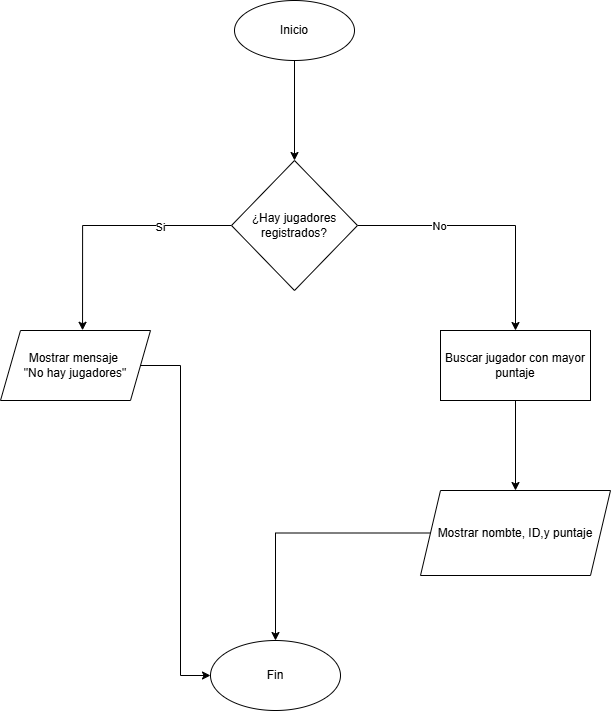

The diagram above was exported from draw.io. Its source (the exported page's mxGraphModel, read from the mxfile embedded in the PNG):
<mxGraphModel dx="1042" dy="562" grid="1" gridSize="10" guides="1" tooltips="1" connect="1" arrows="1" fold="1" page="1" pageScale="1" pageWidth="827" pageHeight="1169" math="0" shadow="0">
  <root>
    <mxCell id="0" />
    <mxCell id="1" parent="0" />
    <mxCell id="pBxNi3mwQev0ElfmwJzn-3" edge="1" parent="1" source="pBxNi3mwQev0ElfmwJzn-2" style="edgeStyle=orthogonalEdgeStyle;rounded=0;orthogonalLoop=1;jettySize=auto;html=1;" target="pBxNi3mwQev0ElfmwJzn-4">
      <mxGeometry relative="1" as="geometry">
        <mxPoint x="414" y="210" as="targetPoint" />
      </mxGeometry>
    </mxCell>
    <mxCell id="pBxNi3mwQev0ElfmwJzn-2" parent="1" style="ellipse;whiteSpace=wrap;html=1;" value="Inicio" vertex="1">
      <mxGeometry height="60" width="120" x="354" y="70" as="geometry" />
    </mxCell>
    <mxCell id="pBxNi3mwQev0ElfmwJzn-5" edge="1" parent="1" source="pBxNi3mwQev0ElfmwJzn-4" style="edgeStyle=orthogonalEdgeStyle;rounded=0;orthogonalLoop=1;jettySize=auto;html=1;entryX=0.547;entryY=-0.003;entryDx=0;entryDy=0;entryPerimeter=0;" target="pBxNi3mwQev0ElfmwJzn-10">
      <mxGeometry relative="1" as="geometry">
        <mxPoint x="200" y="400" as="targetPoint" />
      </mxGeometry>
    </mxCell>
    <mxCell id="pBxNi3mwQev0ElfmwJzn-6" connectable="0" parent="pBxNi3mwQev0ElfmwJzn-5" style="edgeLabel;html=1;align=center;verticalAlign=middle;resizable=0;points=[];" value="Si" vertex="1">
      <mxGeometry relative="1" x="-0.4328" y="1" as="geometry">
        <mxPoint as="offset" />
      </mxGeometry>
    </mxCell>
    <mxCell id="pBxNi3mwQev0ElfmwJzn-7" edge="1" parent="1" source="pBxNi3mwQev0ElfmwJzn-4" style="edgeStyle=orthogonalEdgeStyle;rounded=0;orthogonalLoop=1;jettySize=auto;html=1;entryX=0.5;entryY=0;entryDx=0;entryDy=0;" target="pBxNi3mwQev0ElfmwJzn-12">
      <mxGeometry relative="1" as="geometry">
        <mxPoint x="648" y="410.17999999999995" as="targetPoint" />
      </mxGeometry>
    </mxCell>
    <mxCell id="pBxNi3mwQev0ElfmwJzn-8" connectable="0" parent="pBxNi3mwQev0ElfmwJzn-7" style="edgeLabel;html=1;align=center;verticalAlign=middle;resizable=0;points=[];" value="No" vertex="1">
      <mxGeometry relative="1" x="-0.3851" as="geometry">
        <mxPoint as="offset" />
      </mxGeometry>
    </mxCell>
    <mxCell id="pBxNi3mwQev0ElfmwJzn-4" parent="1" style="rhombus;whiteSpace=wrap;html=1;" value="¿Hay jugadores registrados?" vertex="1">
      <mxGeometry height="130" width="126" x="351" y="230" as="geometry" />
    </mxCell>
    <mxCell id="pBxNi3mwQev0ElfmwJzn-17" edge="1" parent="1" source="pBxNi3mwQev0ElfmwJzn-10" style="edgeStyle=orthogonalEdgeStyle;rounded=0;orthogonalLoop=1;jettySize=auto;html=1;entryX=0;entryY=0.5;entryDx=0;entryDy=0;" target="pBxNi3mwQev0ElfmwJzn-15">
      <mxGeometry relative="1" as="geometry" />
    </mxCell>
    <mxCell id="pBxNi3mwQev0ElfmwJzn-10" parent="1" style="shape=parallelogram;perimeter=parallelogramPerimeter;whiteSpace=wrap;html=1;fixedSize=1;" value="Mostrar mensaje&amp;nbsp;&lt;div&gt;&quot;No hay jugadores&quot;&lt;/div&gt;" vertex="1">
      <mxGeometry height="70" width="150" x="120" y="400" as="geometry" />
    </mxCell>
    <mxCell id="pBxNi3mwQev0ElfmwJzn-14" edge="1" parent="1" source="pBxNi3mwQev0ElfmwJzn-12" style="edgeStyle=orthogonalEdgeStyle;rounded=0;orthogonalLoop=1;jettySize=auto;html=1;entryX=0.5;entryY=0;entryDx=0;entryDy=0;" target="pBxNi3mwQev0ElfmwJzn-13">
      <mxGeometry relative="1" as="geometry" />
    </mxCell>
    <mxCell id="pBxNi3mwQev0ElfmwJzn-12" parent="1" style="rounded=0;whiteSpace=wrap;html=1;" value="Buscar jugador con mayor puntaje" vertex="1">
      <mxGeometry height="70" width="150" x="560" y="400" as="geometry" />
    </mxCell>
    <mxCell id="pBxNi3mwQev0ElfmwJzn-16" edge="1" parent="1" source="pBxNi3mwQev0ElfmwJzn-13" style="edgeStyle=orthogonalEdgeStyle;rounded=0;orthogonalLoop=1;jettySize=auto;html=1;entryX=0.5;entryY=0;entryDx=0;entryDy=0;" target="pBxNi3mwQev0ElfmwJzn-15">
      <mxGeometry relative="1" as="geometry" />
    </mxCell>
    <mxCell id="pBxNi3mwQev0ElfmwJzn-13" parent="1" style="shape=parallelogram;perimeter=parallelogramPerimeter;whiteSpace=wrap;html=1;fixedSize=1;" value="Mostrar nombte, ID,y puntaje" vertex="1">
      <mxGeometry height="85" width="190" x="540" y="560" as="geometry" />
    </mxCell>
    <mxCell id="pBxNi3mwQev0ElfmwJzn-15" parent="1" style="ellipse;whiteSpace=wrap;html=1;" value="Fin" vertex="1">
      <mxGeometry height="70" width="130" x="330" y="710" as="geometry" />
    </mxCell>
  </root>
</mxGraphModel>